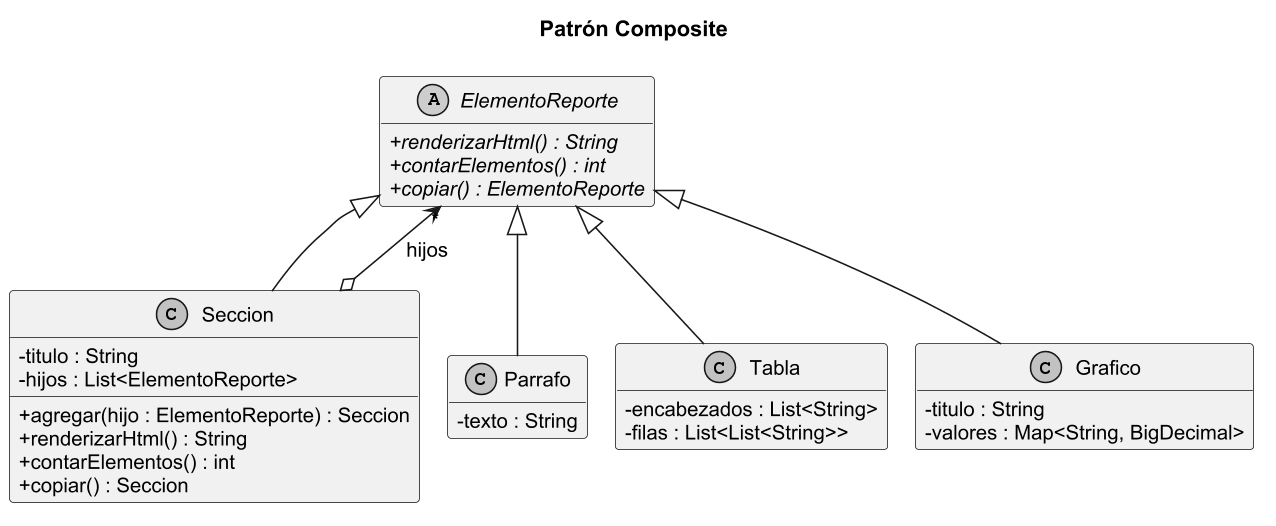

The diagram above was rendered by PlantUML. Its source (embedded in the PNG):
@startuml
!pragma layout smetana
skinparam classAttributeIconSize 0
skinparam dpi 150
skinparam shadowing false
skinparam monochrome true
skinparam defaultFontName Arial
skinparam defaultFontSize 13
skinparam packageStyle rectangle
hide empty members
title Patrón Composite
abstract class ElementoReporte {
  + {abstract} renderizarHtml() : String
  + {abstract} contarElementos() : int
  + {abstract} copiar() : ElementoReporte
}
class Seccion {
  - titulo : String
  - hijos : List<ElementoReporte>
  + agregar(hijo : ElementoReporte) : Seccion
  + renderizarHtml() : String
  + contarElementos() : int
  + copiar() : Seccion
}
class Parrafo {
  - texto : String
}
class Tabla {
  - encabezados : List<String>
  - filas : List<List<String>>
}
class Grafico {
  - titulo : String
  - valores : Map<String, BigDecimal>
}
ElementoReporte <|-- Seccion
ElementoReporte <|-- Parrafo
ElementoReporte <|-- Tabla
ElementoReporte <|-- Grafico
Seccion o--> "*" ElementoReporte : hijos
@enduml